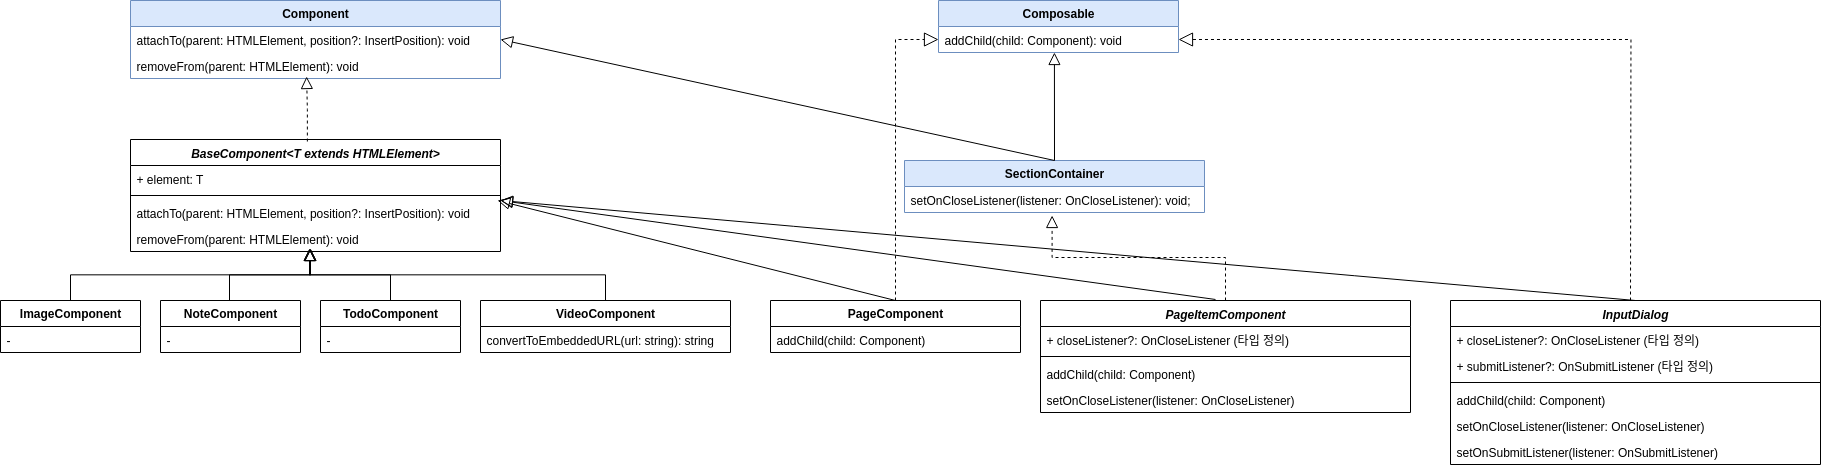

The diagram above was exported from draw.io. Its source (the exported page's mxGraphModel, read from the mxfile embedded in the PNG):
<mxGraphModel dx="1901" dy="745" grid="0" gridSize="10" guides="0" tooltips="1" connect="0" arrows="0" fold="1" page="0" pageScale="1" pageWidth="827" pageHeight="1169" math="0" shadow="0">
  <root>
    <mxCell id="WIyWlLk6GJQsqaUBKTNV-0" />
    <mxCell id="WIyWlLk6GJQsqaUBKTNV-1" parent="WIyWlLk6GJQsqaUBKTNV-0" />
    <mxCell id="9JNk9C_VZ7fs6iSy1HpL-6" value="&lt;b&gt;Component&lt;/b&gt;" style="swimlane;fontStyle=0;childLayout=stackLayout;horizontal=1;startSize=26;fillColor=#dae8fc;horizontalStack=0;resizeParent=1;resizeParentMax=0;resizeLast=0;collapsible=1;marginBottom=0;whiteSpace=wrap;html=1;strokeColor=#6c8ebf;" parent="WIyWlLk6GJQsqaUBKTNV-1" vertex="1">
      <mxGeometry x="140" y="450" width="370" height="78" as="geometry" />
    </mxCell>
    <mxCell id="9JNk9C_VZ7fs6iSy1HpL-7" value="attachTo(parent: HTMLElement, position?: InsertPosition): void" style="text;strokeColor=none;fillColor=none;align=left;verticalAlign=top;spacingLeft=4;spacingRight=4;overflow=hidden;rotatable=0;points=[[0,0.5],[1,0.5]];portConstraint=eastwest;whiteSpace=wrap;html=1;" parent="9JNk9C_VZ7fs6iSy1HpL-6" vertex="1">
      <mxGeometry y="26" width="370" height="26" as="geometry" />
    </mxCell>
    <mxCell id="9JNk9C_VZ7fs6iSy1HpL-8" value="removeFrom(parent: HTMLElement): void" style="text;strokeColor=none;fillColor=none;align=left;verticalAlign=top;spacingLeft=4;spacingRight=4;overflow=hidden;rotatable=0;points=[[0,0.5],[1,0.5]];portConstraint=eastwest;whiteSpace=wrap;html=1;" parent="9JNk9C_VZ7fs6iSy1HpL-6" vertex="1">
      <mxGeometry y="52" width="370" height="26" as="geometry" />
    </mxCell>
    <mxCell id="9JNk9C_VZ7fs6iSy1HpL-10" value="BaseComponent&lt;T extends HTMLElement&gt;" style="swimlane;fontStyle=3;align=center;verticalAlign=top;childLayout=stackLayout;horizontal=1;startSize=26;horizontalStack=0;resizeParent=1;resizeLast=0;collapsible=1;marginBottom=0;rounded=0;shadow=0;strokeWidth=1;" parent="WIyWlLk6GJQsqaUBKTNV-1" vertex="1">
      <mxGeometry x="140" y="589" width="370" height="112" as="geometry">
        <mxRectangle x="230" y="140" width="160" height="26" as="alternateBounds" />
      </mxGeometry>
    </mxCell>
    <mxCell id="9JNk9C_VZ7fs6iSy1HpL-11" value="+ element: T" style="text;align=left;verticalAlign=top;spacingLeft=4;spacingRight=4;overflow=hidden;rotatable=0;points=[[0,0.5],[1,0.5]];portConstraint=eastwest;" parent="9JNk9C_VZ7fs6iSy1HpL-10" vertex="1">
      <mxGeometry y="26" width="370" height="26" as="geometry" />
    </mxCell>
    <mxCell id="9JNk9C_VZ7fs6iSy1HpL-14" value="" style="line;html=1;strokeWidth=1;align=left;verticalAlign=middle;spacingTop=-1;spacingLeft=3;spacingRight=3;rotatable=0;labelPosition=right;points=[];portConstraint=eastwest;" parent="9JNk9C_VZ7fs6iSy1HpL-10" vertex="1">
      <mxGeometry y="52" width="370" height="8" as="geometry" />
    </mxCell>
    <mxCell id="9JNk9C_VZ7fs6iSy1HpL-15" value="attachTo(parent: HTMLElement, position?: InsertPosition): void" style="text;align=left;verticalAlign=top;spacingLeft=4;spacingRight=4;overflow=hidden;rotatable=0;points=[[0,0.5],[1,0.5]];portConstraint=eastwest;" parent="9JNk9C_VZ7fs6iSy1HpL-10" vertex="1">
      <mxGeometry y="60" width="370" height="26" as="geometry" />
    </mxCell>
    <mxCell id="9JNk9C_VZ7fs6iSy1HpL-16" value="removeFrom(parent: HTMLElement): void" style="text;align=left;verticalAlign=top;spacingLeft=4;spacingRight=4;overflow=hidden;rotatable=0;points=[[0,0.5],[1,0.5]];portConstraint=eastwest;" parent="9JNk9C_VZ7fs6iSy1HpL-10" vertex="1">
      <mxGeometry y="86" width="370" height="26" as="geometry" />
    </mxCell>
    <mxCell id="9JNk9C_VZ7fs6iSy1HpL-17" value="" style="endArrow=block;endSize=10;endFill=0;shadow=0;strokeWidth=1;rounded=0;curved=0;edgeStyle=elbowEdgeStyle;elbow=vertical;entryX=0.476;entryY=0.923;entryDx=0;entryDy=0;entryPerimeter=0;exitX=0.478;exitY=0.018;exitDx=0;exitDy=0;exitPerimeter=0;dashed=1;" parent="WIyWlLk6GJQsqaUBKTNV-1" source="9JNk9C_VZ7fs6iSy1HpL-10" target="9JNk9C_VZ7fs6iSy1HpL-8" edge="1">
      <mxGeometry width="160" relative="1" as="geometry">
        <mxPoint x="460" y="492" as="sourcePoint" />
        <mxPoint x="350" y="390" as="targetPoint" />
      </mxGeometry>
    </mxCell>
    <mxCell id="9JNk9C_VZ7fs6iSy1HpL-18" value="&lt;b&gt;ImageComponent&lt;/b&gt;" style="swimlane;fontStyle=0;childLayout=stackLayout;horizontal=1;startSize=26;fillColor=none;horizontalStack=0;resizeParent=1;resizeParentMax=0;resizeLast=0;collapsible=1;marginBottom=0;whiteSpace=wrap;html=1;" parent="WIyWlLk6GJQsqaUBKTNV-1" vertex="1">
      <mxGeometry x="10" y="750" width="140" height="52" as="geometry" />
    </mxCell>
    <mxCell id="9JNk9C_VZ7fs6iSy1HpL-19" value="-" style="text;strokeColor=none;fillColor=none;align=left;verticalAlign=top;spacingLeft=4;spacingRight=4;overflow=hidden;rotatable=0;points=[[0,0.5],[1,0.5]];portConstraint=eastwest;whiteSpace=wrap;html=1;" parent="9JNk9C_VZ7fs6iSy1HpL-18" vertex="1">
      <mxGeometry y="26" width="140" height="26" as="geometry" />
    </mxCell>
    <mxCell id="9JNk9C_VZ7fs6iSy1HpL-22" value="&lt;b&gt;NoteComponent&lt;/b&gt;" style="swimlane;fontStyle=0;childLayout=stackLayout;horizontal=1;startSize=26;fillColor=none;horizontalStack=0;resizeParent=1;resizeParentMax=0;resizeLast=0;collapsible=1;marginBottom=0;whiteSpace=wrap;html=1;" parent="WIyWlLk6GJQsqaUBKTNV-1" vertex="1">
      <mxGeometry x="170" y="750" width="140" height="52" as="geometry" />
    </mxCell>
    <mxCell id="9JNk9C_VZ7fs6iSy1HpL-23" value="-" style="text;strokeColor=none;fillColor=none;align=left;verticalAlign=top;spacingLeft=4;spacingRight=4;overflow=hidden;rotatable=0;points=[[0,0.5],[1,0.5]];portConstraint=eastwest;whiteSpace=wrap;html=1;" parent="9JNk9C_VZ7fs6iSy1HpL-22" vertex="1">
      <mxGeometry y="26" width="140" height="26" as="geometry" />
    </mxCell>
    <mxCell id="9JNk9C_VZ7fs6iSy1HpL-24" value="&lt;b&gt;TodoComponent&lt;/b&gt;" style="swimlane;fontStyle=0;childLayout=stackLayout;horizontal=1;startSize=26;fillColor=none;horizontalStack=0;resizeParent=1;resizeParentMax=0;resizeLast=0;collapsible=1;marginBottom=0;whiteSpace=wrap;html=1;" parent="WIyWlLk6GJQsqaUBKTNV-1" vertex="1">
      <mxGeometry x="330" y="750" width="140" height="52" as="geometry" />
    </mxCell>
    <mxCell id="9JNk9C_VZ7fs6iSy1HpL-25" value="-" style="text;strokeColor=none;fillColor=none;align=left;verticalAlign=top;spacingLeft=4;spacingRight=4;overflow=hidden;rotatable=0;points=[[0,0.5],[1,0.5]];portConstraint=eastwest;whiteSpace=wrap;html=1;" parent="9JNk9C_VZ7fs6iSy1HpL-24" vertex="1">
      <mxGeometry y="26" width="140" height="26" as="geometry" />
    </mxCell>
    <mxCell id="9JNk9C_VZ7fs6iSy1HpL-26" value="&lt;b&gt;VideoComponent&lt;/b&gt;" style="swimlane;fontStyle=0;childLayout=stackLayout;horizontal=1;startSize=26;fillColor=none;horizontalStack=0;resizeParent=1;resizeParentMax=0;resizeLast=0;collapsible=1;marginBottom=0;whiteSpace=wrap;html=1;" parent="WIyWlLk6GJQsqaUBKTNV-1" vertex="1">
      <mxGeometry x="490" y="750" width="250" height="52" as="geometry" />
    </mxCell>
    <mxCell id="9JNk9C_VZ7fs6iSy1HpL-27" value="convertToEmbeddedURL(url: string): string" style="text;strokeColor=none;fillColor=none;align=left;verticalAlign=top;spacingLeft=4;spacingRight=4;overflow=hidden;rotatable=0;points=[[0,0.5],[1,0.5]];portConstraint=eastwest;whiteSpace=wrap;html=1;" parent="9JNk9C_VZ7fs6iSy1HpL-26" vertex="1">
      <mxGeometry y="26" width="250" height="26" as="geometry" />
    </mxCell>
    <mxCell id="9JNk9C_VZ7fs6iSy1HpL-28" value="" style="endArrow=block;endSize=10;endFill=0;shadow=0;strokeWidth=1;rounded=0;curved=0;edgeStyle=elbowEdgeStyle;elbow=vertical;exitX=0.5;exitY=0;exitDx=0;exitDy=0;entryX=0.484;entryY=0.885;entryDx=0;entryDy=0;entryPerimeter=0;" parent="WIyWlLk6GJQsqaUBKTNV-1" source="9JNk9C_VZ7fs6iSy1HpL-26" target="9JNk9C_VZ7fs6iSy1HpL-16" edge="1">
      <mxGeometry width="160" relative="1" as="geometry">
        <mxPoint x="570" y="422" as="sourcePoint" />
        <mxPoint x="460" y="320" as="targetPoint" />
      </mxGeometry>
    </mxCell>
    <mxCell id="9JNk9C_VZ7fs6iSy1HpL-29" value="" style="endArrow=block;endSize=10;endFill=0;shadow=0;strokeWidth=1;rounded=0;curved=0;edgeStyle=elbowEdgeStyle;elbow=vertical;exitX=0.5;exitY=0;exitDx=0;exitDy=0;" parent="WIyWlLk6GJQsqaUBKTNV-1" source="9JNk9C_VZ7fs6iSy1HpL-24" edge="1">
      <mxGeometry width="160" relative="1" as="geometry">
        <mxPoint x="885" y="780" as="sourcePoint" />
        <mxPoint x="319" y="698" as="targetPoint" />
      </mxGeometry>
    </mxCell>
    <mxCell id="9JNk9C_VZ7fs6iSy1HpL-31" value="" style="endArrow=block;endSize=10;endFill=0;shadow=0;strokeWidth=1;rounded=0;curved=0;edgeStyle=elbowEdgeStyle;elbow=vertical;" parent="WIyWlLk6GJQsqaUBKTNV-1" edge="1">
      <mxGeometry width="160" relative="1" as="geometry">
        <mxPoint x="239" y="750" as="sourcePoint" />
        <mxPoint x="320" y="698" as="targetPoint" />
      </mxGeometry>
    </mxCell>
    <mxCell id="9JNk9C_VZ7fs6iSy1HpL-32" value="" style="endArrow=block;endSize=10;endFill=0;shadow=0;strokeWidth=1;rounded=0;curved=0;edgeStyle=elbowEdgeStyle;elbow=vertical;exitX=0.5;exitY=0;exitDx=0;exitDy=0;entryX=0.484;entryY=0.885;entryDx=0;entryDy=0;entryPerimeter=0;" parent="WIyWlLk6GJQsqaUBKTNV-1" source="9JNk9C_VZ7fs6iSy1HpL-18" edge="1">
      <mxGeometry width="160" relative="1" as="geometry">
        <mxPoint x="24" y="750" as="sourcePoint" />
        <mxPoint x="320" y="698" as="targetPoint" />
      </mxGeometry>
    </mxCell>
    <mxCell id="9JNk9C_VZ7fs6iSy1HpL-33" value="&lt;b&gt;SectionContainer&lt;/b&gt;" style="swimlane;fontStyle=0;childLayout=stackLayout;horizontal=1;startSize=26;fillColor=#dae8fc;horizontalStack=0;resizeParent=1;resizeParentMax=0;resizeLast=0;collapsible=1;marginBottom=0;whiteSpace=wrap;html=1;strokeColor=#6c8ebf;" parent="WIyWlLk6GJQsqaUBKTNV-1" vertex="1">
      <mxGeometry x="914" y="610" width="300" height="52" as="geometry" />
    </mxCell>
    <mxCell id="9JNk9C_VZ7fs6iSy1HpL-34" value="setOnCloseListener(listener: OnCloseListener): void;" style="text;strokeColor=none;fillColor=none;align=left;verticalAlign=top;spacingLeft=4;spacingRight=4;overflow=hidden;rotatable=0;points=[[0,0.5],[1,0.5]];portConstraint=eastwest;whiteSpace=wrap;html=1;" parent="9JNk9C_VZ7fs6iSy1HpL-33" vertex="1">
      <mxGeometry y="26" width="300" height="26" as="geometry" />
    </mxCell>
    <mxCell id="9JNk9C_VZ7fs6iSy1HpL-36" value="PageItemComponent" style="swimlane;fontStyle=3;align=center;verticalAlign=top;childLayout=stackLayout;horizontal=1;startSize=26;horizontalStack=0;resizeParent=1;resizeLast=0;collapsible=1;marginBottom=0;rounded=0;shadow=0;strokeWidth=1;" parent="WIyWlLk6GJQsqaUBKTNV-1" vertex="1">
      <mxGeometry x="1050" y="750" width="370" height="112" as="geometry">
        <mxRectangle x="230" y="140" width="160" height="26" as="alternateBounds" />
      </mxGeometry>
    </mxCell>
    <mxCell id="9JNk9C_VZ7fs6iSy1HpL-37" value="+ closeListener?: OnCloseListener (타입 정의)" style="text;align=left;verticalAlign=top;spacingLeft=4;spacingRight=4;overflow=hidden;rotatable=0;points=[[0,0.5],[1,0.5]];portConstraint=eastwest;" parent="9JNk9C_VZ7fs6iSy1HpL-36" vertex="1">
      <mxGeometry y="26" width="370" height="26" as="geometry" />
    </mxCell>
    <mxCell id="9JNk9C_VZ7fs6iSy1HpL-38" value="" style="line;html=1;strokeWidth=1;align=left;verticalAlign=middle;spacingTop=-1;spacingLeft=3;spacingRight=3;rotatable=0;labelPosition=right;points=[];portConstraint=eastwest;" parent="9JNk9C_VZ7fs6iSy1HpL-36" vertex="1">
      <mxGeometry y="52" width="370" height="8" as="geometry" />
    </mxCell>
    <mxCell id="9JNk9C_VZ7fs6iSy1HpL-39" value="addChild(child: Component)" style="text;align=left;verticalAlign=top;spacingLeft=4;spacingRight=4;overflow=hidden;rotatable=0;points=[[0,0.5],[1,0.5]];portConstraint=eastwest;" parent="9JNk9C_VZ7fs6iSy1HpL-36" vertex="1">
      <mxGeometry y="60" width="370" height="26" as="geometry" />
    </mxCell>
    <mxCell id="9JNk9C_VZ7fs6iSy1HpL-40" value="setOnCloseListener(listener: OnCloseListener)" style="text;align=left;verticalAlign=top;spacingLeft=4;spacingRight=4;overflow=hidden;rotatable=0;points=[[0,0.5],[1,0.5]];portConstraint=eastwest;" parent="9JNk9C_VZ7fs6iSy1HpL-36" vertex="1">
      <mxGeometry y="86" width="370" height="26" as="geometry" />
    </mxCell>
    <mxCell id="9JNk9C_VZ7fs6iSy1HpL-41" value="" style="endArrow=block;endSize=10;endFill=0;shadow=0;strokeWidth=1;rounded=0;curved=0;edgeStyle=elbowEdgeStyle;elbow=vertical;entryX=0.492;entryY=1.115;entryDx=0;entryDy=0;entryPerimeter=0;exitX=0.5;exitY=0;exitDx=0;exitDy=0;dashed=1;" parent="WIyWlLk6GJQsqaUBKTNV-1" source="9JNk9C_VZ7fs6iSy1HpL-36" target="9JNk9C_VZ7fs6iSy1HpL-34" edge="1">
      <mxGeometry width="160" relative="1" as="geometry">
        <mxPoint x="351" y="615" as="sourcePoint" />
        <mxPoint x="350" y="550" as="targetPoint" />
      </mxGeometry>
    </mxCell>
    <mxCell id="9JNk9C_VZ7fs6iSy1HpL-47" value="&lt;b&gt;PageComponent&lt;/b&gt;" style="swimlane;fontStyle=0;childLayout=stackLayout;horizontal=1;startSize=26;fillColor=none;horizontalStack=0;resizeParent=1;resizeParentMax=0;resizeLast=0;collapsible=1;marginBottom=0;whiteSpace=wrap;html=1;" parent="WIyWlLk6GJQsqaUBKTNV-1" vertex="1">
      <mxGeometry x="780" y="750" width="250" height="52" as="geometry" />
    </mxCell>
    <mxCell id="9JNk9C_VZ7fs6iSy1HpL-48" value="&lt;span style=&quot;text-wrap-mode: nowrap;&quot;&gt;addChild(child: Component)&lt;/span&gt;" style="text;strokeColor=none;fillColor=none;align=left;verticalAlign=top;spacingLeft=4;spacingRight=4;overflow=hidden;rotatable=0;points=[[0,0.5],[1,0.5]];portConstraint=eastwest;whiteSpace=wrap;html=1;" parent="9JNk9C_VZ7fs6iSy1HpL-47" vertex="1">
      <mxGeometry y="26" width="250" height="26" as="geometry" />
    </mxCell>
    <mxCell id="9JNk9C_VZ7fs6iSy1HpL-54" value="" style="endArrow=block;endSize=10;endFill=0;shadow=0;strokeWidth=1;rounded=0;elbow=vertical;exitX=0.5;exitY=0;exitDx=0;exitDy=0;entryX=0.992;entryY=0.038;entryDx=0;entryDy=0;entryPerimeter=0;" parent="WIyWlLk6GJQsqaUBKTNV-1" source="9JNk9C_VZ7fs6iSy1HpL-47" target="9JNk9C_VZ7fs6iSy1HpL-15" edge="1">
      <mxGeometry width="160" relative="1" as="geometry">
        <mxPoint x="866" y="712" as="sourcePoint" />
        <mxPoint x="570" y="660" as="targetPoint" />
      </mxGeometry>
    </mxCell>
    <mxCell id="9JNk9C_VZ7fs6iSy1HpL-55" value="" style="endArrow=block;endSize=10;endFill=0;shadow=0;strokeWidth=1;rounded=0;elbow=vertical;exitX=0.473;exitY=-0.009;exitDx=0;exitDy=0;exitPerimeter=0;" parent="WIyWlLk6GJQsqaUBKTNV-1" source="9JNk9C_VZ7fs6iSy1HpL-36" edge="1">
      <mxGeometry width="160" relative="1" as="geometry">
        <mxPoint x="1136" y="772" as="sourcePoint" />
        <mxPoint x="510" y="650" as="targetPoint" />
      </mxGeometry>
    </mxCell>
    <mxCell id="jFVxLSKJPjvxt1Orrbv5-0" value="&lt;b&gt;Composable&lt;/b&gt;" style="swimlane;fontStyle=0;childLayout=stackLayout;horizontal=1;startSize=26;fillColor=#dae8fc;horizontalStack=0;resizeParent=1;resizeParentMax=0;resizeLast=0;collapsible=1;marginBottom=0;whiteSpace=wrap;html=1;strokeColor=#6c8ebf;" parent="WIyWlLk6GJQsqaUBKTNV-1" vertex="1">
      <mxGeometry x="948" y="450" width="240" height="52" as="geometry" />
    </mxCell>
    <mxCell id="jFVxLSKJPjvxt1Orrbv5-1" value="addChild(child: Component): void" style="text;strokeColor=none;fillColor=none;align=left;verticalAlign=top;spacingLeft=4;spacingRight=4;overflow=hidden;rotatable=0;points=[[0,0.5],[1,0.5]];portConstraint=eastwest;whiteSpace=wrap;html=1;" parent="jFVxLSKJPjvxt1Orrbv5-0" vertex="1">
      <mxGeometry y="26" width="240" height="26" as="geometry" />
    </mxCell>
    <mxCell id="jFVxLSKJPjvxt1Orrbv5-2" value="" style="endArrow=block;endSize=10;endFill=0;shadow=0;strokeWidth=1;rounded=0;elbow=vertical;exitX=0.5;exitY=0;exitDx=0;exitDy=0;entryX=0.483;entryY=1;entryDx=0;entryDy=0;entryPerimeter=0;" parent="WIyWlLk6GJQsqaUBKTNV-1" source="9JNk9C_VZ7fs6iSy1HpL-33" target="jFVxLSKJPjvxt1Orrbv5-1" edge="1">
      <mxGeometry width="160" relative="1" as="geometry">
        <mxPoint x="1905" y="789" as="sourcePoint" />
        <mxPoint x="1190" y="690" as="targetPoint" />
      </mxGeometry>
    </mxCell>
    <mxCell id="jFVxLSKJPjvxt1Orrbv5-3" value="" style="endArrow=block;endSize=10;endFill=0;shadow=0;strokeWidth=1;rounded=0;elbow=vertical;exitX=0.5;exitY=0;exitDx=0;exitDy=0;entryX=1;entryY=0.5;entryDx=0;entryDy=0;" parent="WIyWlLk6GJQsqaUBKTNV-1" source="9JNk9C_VZ7fs6iSy1HpL-33" target="9JNk9C_VZ7fs6iSy1HpL-7" edge="1">
      <mxGeometry width="160" relative="1" as="geometry">
        <mxPoint x="1465" y="641" as="sourcePoint" />
        <mxPoint x="750" y="542" as="targetPoint" />
      </mxGeometry>
    </mxCell>
    <mxCell id="jFVxLSKJPjvxt1Orrbv5-4" value="InputDialog" style="swimlane;fontStyle=3;align=center;verticalAlign=top;childLayout=stackLayout;horizontal=1;startSize=26;horizontalStack=0;resizeParent=1;resizeLast=0;collapsible=1;marginBottom=0;rounded=0;shadow=0;strokeWidth=1;" parent="WIyWlLk6GJQsqaUBKTNV-1" vertex="1">
      <mxGeometry x="1460" y="750" width="370" height="164" as="geometry">
        <mxRectangle x="230" y="140" width="160" height="26" as="alternateBounds" />
      </mxGeometry>
    </mxCell>
    <mxCell id="jFVxLSKJPjvxt1Orrbv5-5" value="+ closeListener?: OnCloseListener (타입 정의)" style="text;align=left;verticalAlign=top;spacingLeft=4;spacingRight=4;overflow=hidden;rotatable=0;points=[[0,0.5],[1,0.5]];portConstraint=eastwest;" parent="jFVxLSKJPjvxt1Orrbv5-4" vertex="1">
      <mxGeometry y="26" width="370" height="26" as="geometry" />
    </mxCell>
    <mxCell id="jFVxLSKJPjvxt1Orrbv5-9" value="+ submitListener?: OnSubmitListener (타입 정의)" style="text;align=left;verticalAlign=top;spacingLeft=4;spacingRight=4;overflow=hidden;rotatable=0;points=[[0,0.5],[1,0.5]];portConstraint=eastwest;" parent="jFVxLSKJPjvxt1Orrbv5-4" vertex="1">
      <mxGeometry y="52" width="370" height="26" as="geometry" />
    </mxCell>
    <mxCell id="jFVxLSKJPjvxt1Orrbv5-6" value="" style="line;html=1;strokeWidth=1;align=left;verticalAlign=middle;spacingTop=-1;spacingLeft=3;spacingRight=3;rotatable=0;labelPosition=right;points=[];portConstraint=eastwest;" parent="jFVxLSKJPjvxt1Orrbv5-4" vertex="1">
      <mxGeometry y="78" width="370" height="8" as="geometry" />
    </mxCell>
    <mxCell id="jFVxLSKJPjvxt1Orrbv5-7" value="addChild(child: Component)" style="text;align=left;verticalAlign=top;spacingLeft=4;spacingRight=4;overflow=hidden;rotatable=0;points=[[0,0.5],[1,0.5]];portConstraint=eastwest;" parent="jFVxLSKJPjvxt1Orrbv5-4" vertex="1">
      <mxGeometry y="86" width="370" height="26" as="geometry" />
    </mxCell>
    <mxCell id="jFVxLSKJPjvxt1Orrbv5-8" value="setOnCloseListener(listener: OnCloseListener)" style="text;align=left;verticalAlign=top;spacingLeft=4;spacingRight=4;overflow=hidden;rotatable=0;points=[[0,0.5],[1,0.5]];portConstraint=eastwest;" parent="jFVxLSKJPjvxt1Orrbv5-4" vertex="1">
      <mxGeometry y="112" width="370" height="26" as="geometry" />
    </mxCell>
    <mxCell id="jFVxLSKJPjvxt1Orrbv5-15" value="setOnSubmitListener(listener: OnSubmitListener)" style="text;align=left;verticalAlign=top;spacingLeft=4;spacingRight=4;overflow=hidden;rotatable=0;points=[[0,0.5],[1,0.5]];portConstraint=eastwest;" parent="jFVxLSKJPjvxt1Orrbv5-4" vertex="1">
      <mxGeometry y="138" width="370" height="26" as="geometry" />
    </mxCell>
    <mxCell id="jFVxLSKJPjvxt1Orrbv5-10" value="" style="endArrow=block;endSize=10;endFill=0;shadow=0;strokeWidth=1;rounded=0;elbow=vertical;exitX=0.5;exitY=0;exitDx=0;exitDy=0;" parent="WIyWlLk6GJQsqaUBKTNV-1" source="jFVxLSKJPjvxt1Orrbv5-4" edge="1">
      <mxGeometry width="160" relative="1" as="geometry">
        <mxPoint x="1421.5" y="729" as="sourcePoint" />
        <mxPoint x="510" y="650" as="targetPoint" />
      </mxGeometry>
    </mxCell>
    <mxCell id="jFVxLSKJPjvxt1Orrbv5-12" value="" style="endArrow=block;dashed=1;endFill=0;endSize=12;html=1;rounded=0;entryX=0;entryY=0.5;entryDx=0;entryDy=0;exitX=0.5;exitY=0;exitDx=0;exitDy=0;edgeStyle=orthogonalEdgeStyle;" parent="WIyWlLk6GJQsqaUBKTNV-1" source="9JNk9C_VZ7fs6iSy1HpL-47" target="jFVxLSKJPjvxt1Orrbv5-1" edge="1">
      <mxGeometry width="160" relative="1" as="geometry">
        <mxPoint x="510" y="660" as="sourcePoint" />
        <mxPoint x="670" y="660" as="targetPoint" />
      </mxGeometry>
    </mxCell>
    <mxCell id="jFVxLSKJPjvxt1Orrbv5-14" value="" style="endArrow=block;dashed=1;endFill=0;endSize=12;html=1;rounded=0;entryX=1;entryY=0.5;entryDx=0;entryDy=0;edgeStyle=orthogonalEdgeStyle;" parent="WIyWlLk6GJQsqaUBKTNV-1" target="jFVxLSKJPjvxt1Orrbv5-1" edge="1">
      <mxGeometry width="160" relative="1" as="geometry">
        <mxPoint x="1640" y="750" as="sourcePoint" />
        <mxPoint x="1390" y="640" as="targetPoint" />
      </mxGeometry>
    </mxCell>
  </root>
</mxGraphModel>